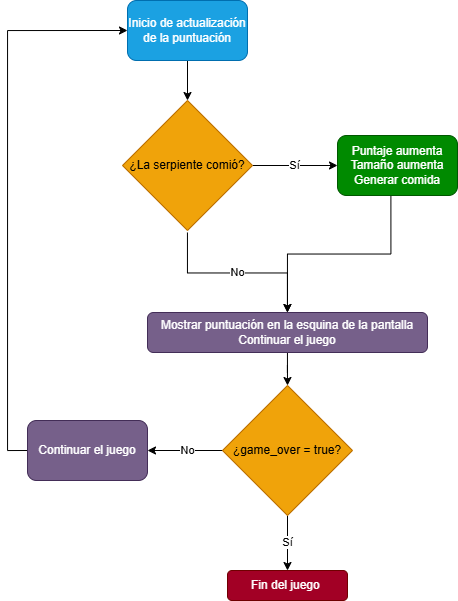

The diagram above was exported from draw.io. Its source (the exported page's mxGraphModel, read from the mxfile embedded in the PNG):
<mxGraphModel dx="827" dy="467" grid="1" gridSize="10" guides="1" tooltips="1" connect="1" arrows="1" fold="1" page="1" pageScale="1" pageWidth="827" pageHeight="1169" math="0" shadow="0">
  <root>
    <mxCell id="0" />
    <mxCell id="1" parent="0" />
    <mxCell id="HVfli6aKleEpTmpWZU-p-3" edge="1" parent="1" source="HVfli6aKleEpTmpWZU-p-1" style="edgeStyle=orthogonalEdgeStyle;rounded=0;orthogonalLoop=1;jettySize=auto;html=1;" target="y7ezmFwzd1WaUFfsUsyS-1" value="">
      <mxGeometry relative="1" as="geometry">
        <mxPoint x="369.9473684210525" y="120" as="targetPoint" />
      </mxGeometry>
    </mxCell>
    <mxCell id="HVfli6aKleEpTmpWZU-p-1" parent="1" style="rounded=1;whiteSpace=wrap;html=1;fillColor=#1ba1e2;fontColor=#ffffff;strokeColor=#006EAF;" value="Inicio de actualización de la puntuación" vertex="1">
      <mxGeometry height="60" width="120" x="310" y="30" as="geometry" />
    </mxCell>
    <mxCell id="HVfli6aKleEpTmpWZU-p-7" edge="1" parent="1" style="edgeStyle=orthogonalEdgeStyle;rounded=0;orthogonalLoop=1;jettySize=auto;html=1;" target="HVfli6aKleEpTmpWZU-p-6" value="No">
      <mxGeometry relative="1" as="geometry">
        <mxPoint x="369.9473684210525" y="262" as="sourcePoint" />
      </mxGeometry>
    </mxCell>
    <mxCell id="HVfli6aKleEpTmpWZU-p-8" edge="1" parent="1" source="HVfli6aKleEpTmpWZU-p-4" style="edgeStyle=orthogonalEdgeStyle;rounded=0;orthogonalLoop=1;jettySize=auto;html=1;exitX=0.445;exitY=0.982;exitDx=0;exitDy=0;exitPerimeter=0;" target="HVfli6aKleEpTmpWZU-p-6">
      <mxGeometry relative="1" as="geometry">
        <mxPoint x="569.9473684210525" y="262" as="sourcePoint" />
      </mxGeometry>
    </mxCell>
    <mxCell id="HVfli6aKleEpTmpWZU-p-4" parent="1" style="whiteSpace=wrap;html=1;rounded=1;fillColor=#008a00;fontColor=#ffffff;strokeColor=#005700;" value="Puntaje aumenta&lt;div&gt;Tamaño aumenta&lt;/div&gt;&lt;div&gt;Generar comida&lt;/div&gt;" vertex="1">
      <mxGeometry height="60" width="120" x="520" y="165" as="geometry" />
    </mxCell>
    <mxCell id="HVfli6aKleEpTmpWZU-p-10" edge="1" parent="1" source="HVfli6aKleEpTmpWZU-p-6" style="edgeStyle=orthogonalEdgeStyle;rounded=0;orthogonalLoop=1;jettySize=auto;html=1;entryX=0.5;entryY=0;entryDx=0;entryDy=0;" target="y7ezmFwzd1WaUFfsUsyS-2" value="">
      <mxGeometry relative="1" as="geometry">
        <mxPoint x="470" y="410" as="targetPoint" />
      </mxGeometry>
    </mxCell>
    <mxCell id="HVfli6aKleEpTmpWZU-p-6" parent="1" style="whiteSpace=wrap;html=1;rounded=1;fillColor=#76608a;fontColor=#ffffff;strokeColor=#432D57;" value="Mostrar puntuación en la esquina de la pantalla&lt;div&gt;Continuar el juego&lt;/div&gt;" vertex="1">
      <mxGeometry height="40" width="280" x="330" y="342" as="geometry" />
    </mxCell>
    <mxCell id="HVfli6aKleEpTmpWZU-p-12" edge="1" parent="1" source="y7ezmFwzd1WaUFfsUsyS-2" style="edgeStyle=orthogonalEdgeStyle;rounded=0;orthogonalLoop=1;jettySize=auto;html=1;exitX=0.5;exitY=1;exitDx=0;exitDy=0;" target="HVfli6aKleEpTmpWZU-p-11" value="Sí">
      <mxGeometry relative="1" as="geometry">
        <mxPoint x="470" y="560" as="sourcePoint" />
      </mxGeometry>
    </mxCell>
    <mxCell id="HVfli6aKleEpTmpWZU-p-14" edge="1" parent="1" style="edgeStyle=orthogonalEdgeStyle;rounded=0;orthogonalLoop=1;jettySize=auto;html=1;" target="HVfli6aKleEpTmpWZU-p-13" value="No">
      <mxGeometry relative="1" as="geometry">
        <mxPoint x="410" y="480" as="sourcePoint" />
      </mxGeometry>
    </mxCell>
    <mxCell id="HVfli6aKleEpTmpWZU-p-11" parent="1" style="whiteSpace=wrap;html=1;rounded=1;fillColor=#a20025;fontColor=#ffffff;strokeColor=#6F0000;" value="Fin del juego&amp;nbsp;" vertex="1">
      <mxGeometry height="30" width="120" x="410" y="600" as="geometry" />
    </mxCell>
    <mxCell id="HVfli6aKleEpTmpWZU-p-15" edge="1" parent="1" source="HVfli6aKleEpTmpWZU-p-13" style="edgeStyle=orthogonalEdgeStyle;rounded=0;orthogonalLoop=1;jettySize=auto;html=1;exitX=0;exitY=0.5;exitDx=0;exitDy=0;entryX=0;entryY=0.5;entryDx=0;entryDy=0;" target="HVfli6aKleEpTmpWZU-p-1">
      <mxGeometry relative="1" as="geometry" />
    </mxCell>
    <mxCell id="HVfli6aKleEpTmpWZU-p-13" parent="1" style="whiteSpace=wrap;html=1;rounded=1;fillColor=#76608a;fontColor=#ffffff;strokeColor=#432D57;" value="Continuar el juego" vertex="1">
      <mxGeometry height="60" width="120" x="210" y="450" as="geometry" />
    </mxCell>
    <mxCell id="y7ezmFwzd1WaUFfsUsyS-4" edge="1" parent="1" source="y7ezmFwzd1WaUFfsUsyS-1" style="edgeStyle=orthogonalEdgeStyle;rounded=0;orthogonalLoop=1;jettySize=auto;html=1;" target="HVfli6aKleEpTmpWZU-p-4" value="Sí">
      <mxGeometry relative="1" as="geometry" />
    </mxCell>
    <mxCell id="y7ezmFwzd1WaUFfsUsyS-1" parent="1" style="rhombus;whiteSpace=wrap;html=1;fillColor=#f0a30a;fontColor=#000000;strokeColor=#BD7000;" value="¿La serpiente comió?" vertex="1">
      <mxGeometry height="130" width="130" x="305" y="130" as="geometry" />
    </mxCell>
    <mxCell id="y7ezmFwzd1WaUFfsUsyS-2" parent="1" style="rhombus;whiteSpace=wrap;html=1;fillColor=#f0a30a;fontColor=#000000;strokeColor=#BD7000;" value="¿game_over = true?" vertex="1">
      <mxGeometry height="130" width="130" x="405" y="415" as="geometry" />
    </mxCell>
  </root>
</mxGraphModel>